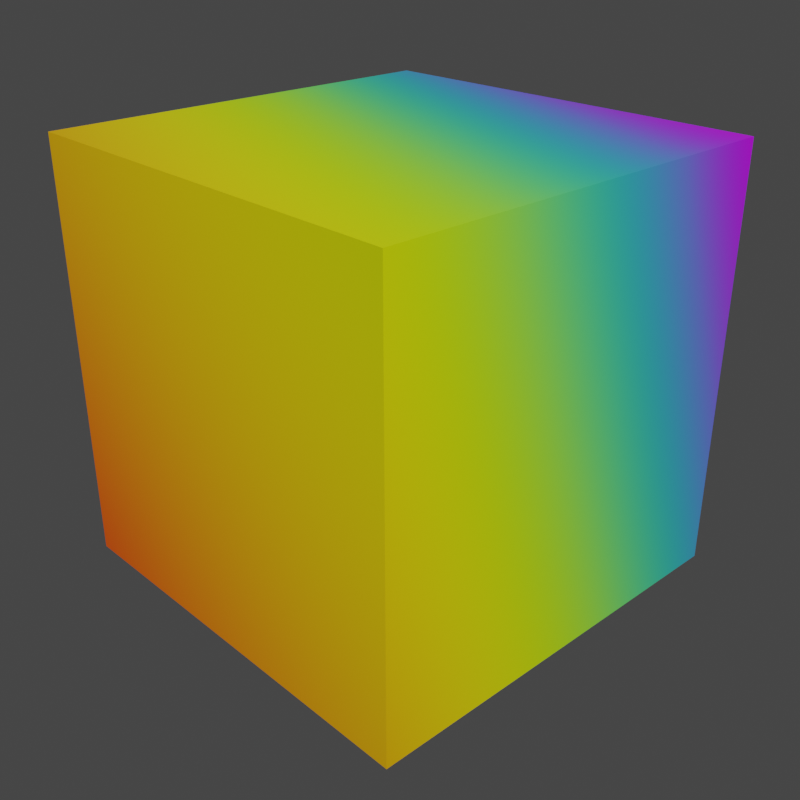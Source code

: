 # Source: icon2.blend  (saved by Blender 3.1.7; exported with 4.5.12 LTS)
import bpy
from mathutils import Matrix  # noqa: F401  (used for matrix-valued properties, if any)

bpy.ops.wm.read_factory_settings(use_empty=True)
scene = bpy.context.scene
scene.name = 'Scene'

# ---- collections
col_collection = bpy.data.collections.new('Collection'); scene.collection.children.link(col_collection)

# ---- materials (node trees are filled in below, after node groups)
mat_material = bpy.data.materials.new('Material')
mat_material.alpha_threshold = 0.0
mat_material.use_backface_culling = True
mat_material.line_color = (0.0, 0.0, 0.0, 1.0)
mat_black = bpy.data.materials.new('Black')
mat_black.use_transparent_shadow = False
mat_white = bpy.data.materials.new('White')
mat_white.use_transparent_shadow = False
mat_red = bpy.data.materials.new('Red')
mat_red.use_transparent_shadow = False
mat_green = bpy.data.materials.new('Green')
mat_green.use_transparent_shadow = False
mat_blue = bpy.data.materials.new('Blue')
mat_blue.use_transparent_shadow = False
mat_grey = bpy.data.materials.new('Grey')
mat_grey.use_transparent_shadow = False
mat_material_001 = bpy.data.materials.new('Material.001')
mat_material_001.use_transparent_shadow = False

# ---- material node trees
mat_material.use_nodes = True; mat_material.node_tree.nodes.clear()
_N = mat_material.node_tree.nodes; _L = mat_material.node_tree.links
n0 = _N.new('ShaderNodeOutputMaterial'); n0.name = 'Material Output'; n0.location = (772, 300)
n0.target = 'CYCLES'
n1 = _N.new('ShaderNodeBsdfPrincipled'); n1.name = 'Principled BSDF'; n1.location = (482, 300)
n1.distribution = 'GGX'
n1.subsurface_method = 'RANDOM_WALK_SKIN'
n1.inputs[2].default_value = 0.4
n1.inputs[3].default_value = 1.45
n1.inputs[28].default_value = 1.0
n2 = _N.new('ShaderNodeTexGradient'); n2.name = 'Gradient Texture'; n2.location = (-261, 17)
n3 = _N.new('ShaderNodeTexCoord'); n3.name = 'Texture Coordinate'; n3.location = (-888, 233)
n4 = _N.new('ShaderNodeVectorRotate'); n4.name = 'Vector Rotate'; n4.location = (-668, 243)
n4.inputs[1].default_value = (-0.7, -0.6, 0.0)
n4.inputs[2].default_value = (-0.4, -0.6, 0.8)
n4.inputs[3].default_value = -1.363
n5 = _N.new('ShaderNodeHueSaturation'); n5.name = 'Hue Saturation Value'; n5.location = (243, 213)
n5.inputs[2].default_value = 0.4
n6 = _N.new('ShaderNodeVectorMath'); n6.name = 'Vector Math'; n6.location = (-448, 196)
n6.operation = 'SCALE'
n6.inputs[3].default_value = 0.6
n7 = _N.new('ShaderNodeValToRGB'); n7.name = 'ColorRamp'; n7.location = (-71, 150)
n7.color_ramp.interpolation = 'B_SPLINE'
while len(n7.color_ramp.elements) > 1: n7.color_ramp.elements.remove(n7.color_ramp.elements[-1])
n7.color_ramp.elements[0].position = 0.0; n7.color_ramp.elements[0].color = (1.0, 0.0, 0.0, 1.0)
_e = n7.color_ramp.elements.new(0.2); _e.color = (1.0, 0.3922, 0.0, 1.0)
_e = n7.color_ramp.elements.new(0.4); _e.color = (1.0, 1.0, 0.0, 1.0)
_e = n7.color_ramp.elements.new(0.6091); _e.color = (0.0, 1.0, 0.0, 1.0)
_e = n7.color_ramp.elements.new(0.8273); _e.color = (0.0, 0.0, 1.0, 1.0)
_e = n7.color_ramp.elements.new(1.0); _e.color = (0.8551, 0.0, 1.0, 1.0)
n8 = _N.new('ShaderNodeOutputMaterial'); n8.name = 'Material Output.001'; n8.location = (0, 0)
n8.target = 'EEVEE'
n9 = _N.new('ShaderNodeMixShader'); n9.name = 'Mix Shader'; n9.location = (0, 0)
n9.label = 'Disable Shadow'
n9.hide = True
n10 = _N.new('ShaderNodeLightPath'); n10.name = 'Light Path'; n10.location = (0, 0)
n10.hide = True
n11 = _N.new('ShaderNodeBsdfTransparent'); n11.name = 'Transparent BSDF'; n11.location = (0, 0)
n11.hide = True
_L.new(n1.outputs[0], n0.inputs[0])
_L.new(n5.outputs[0], n1.inputs[0])
_L.new(n2.outputs[1], n7.inputs[0])
_L.new(n6.outputs[0], n2.inputs[0])
_L.new(n4.outputs[0], n6.inputs[0])
_L.new(n3.outputs[0], n4.inputs[0])
_L.new(n7.outputs[0], n5.inputs[4])
_L.new(n5.outputs[0], n1.inputs[27])
_L.new(n1.outputs[0], n9.inputs[1])
_L.new(n9.outputs[0], n8.inputs[0])
_L.new(n10.outputs[1], n9.inputs[0])
_L.new(n11.outputs[0], n9.inputs[2])
n0.is_active_output = True
mat_material_001.use_nodes = True; mat_material_001.node_tree.nodes.clear()
_N = mat_material_001.node_tree.nodes; _L = mat_material_001.node_tree.links
n0 = _N.new('ShaderNodeBsdfPrincipled'); n0.name = 'Principled BSDF'; n0.location = (10, 300)
n0.distribution = 'GGX'
n0.subsurface_method = 'RANDOM_WALK_SKIN'
n0.inputs[3].default_value = 1.45
n0.inputs[4].default_value = 0.0
n0.inputs[27].default_value = (0.0, 0.0, 0.0, 1.0)
n0.inputs[28].default_value = 1.0
n1 = _N.new('ShaderNodeOutputMaterial'); n1.name = 'Material Output'; n1.location = (300, 300)
_L.new(n0.outputs[0], n1.inputs[0])
n1.is_active_output = True

# ---- world
world_world = bpy.data.worlds.new('World'); scene.world = world_world
world_world.use_nodes = True; world_world.node_tree.nodes.clear()
_N = world_world.node_tree.nodes; _L = world_world.node_tree.links
n0 = _N.new('ShaderNodeOutputWorld'); n0.name = 'World Output'; n0.location = (300, 300)
n1 = _N.new('ShaderNodeBackground'); n1.name = 'Background'; n1.location = (10, 300)
n1.inputs[0].default_value = (0.05088, 0.05088, 0.05088, 1.0)
_L.new(n1.outputs[0], n0.inputs[0])
n0.is_active_output = True
world_world.color = (0.05088, 0.05088, 0.05088)
world_world.use_sun_shadow = False
world_world.sun_shadow_jitter_overblur = 0.0

# ---- cameras
cam_camera = bpy.data.cameras.new('Camera')
cam_camera.clip_end = 100.0
cam_camera.ortho_scale = 7.314

# ---- lights
light_light = bpy.data.lights.new('Light', 'POINT')
light_light.transmission_factor = 0.0
light_light.energy = 1000.0
light_light.shadow_soft_size = 0.1
light_light.shadow_maximum_resolution = 0.006
light_light.use_absolute_resolution = True

# ---- meshes
me_cube = bpy.data.meshes.new('Cube')
me_cube.from_pydata([(1.0, 1.0, 1.0), (1.0, 1.0, -1.0), (1.0, -1.0, 1.0), (1.0, -1.0, -1.0), (-1.0, 1.0, 1.0), (-1.0, 1.0, -1.0), (-1.0, -1.0, 1.0), (-1.0, -1.0, -1.0)], [], [(0, 2, 6, 4), (3, 7, 6, 2), (7, 5, 4, 6), (5, 7, 3, 1), (1, 3, 2, 0), (5, 1, 0, 4)])
_uv = me_cube.uv_layers.new(name='UVMap')
_uv.uv.foreach_set('vector', [0.625, 0.5, 0.625, 0.75, 0.875, 0.75, 0.875, 0.5, 0.375, 0.75, 0.375, 1.0, 0.625, 1.0, 0.625, 0.75, 0.375, 0.0, 0.375, 0.25, 0.625, 0.25, 0.625, 0.0, 0.125, 0.5, 0.125, 0.75, 0.375, 0.75, 0.375, 0.5, 0.375, 0.5, 0.375, 0.75, 0.625, 0.75, 0.625, 0.5, 0.375, 0.25, 0.375, 0.5, 0.625, 0.5, 0.625, 0.25])
me_cube.materials.append(mat_material)
me_cube.use_remesh_preserve_volume = False
me_cube.use_remesh_preserve_attributes = False
me_cube.use_mirror_vertex_groups = False
me_cube.update()
me_icosphere = bpy.data.meshes.new('Icosphere')
me_icosphere.from_pydata([(-0.3934, 0.0, -1.545), (0.7236, -0.5257, -0.4472), (-0.2764, -0.8506, -0.4472), (-0.8944, 0.0, -0.4472), (-0.2764, 0.8506, -0.4472), (0.7236, 0.5257, -0.4472), (0.2764, -0.8506, 0.4472), (-0.7236, -0.5257, 0.4472), (-0.7236, 0.5257, 0.4472), (0.2764, 0.8506, 0.4472), (0.8944, 0.0, 0.4472), (0.0, 0.0, 1.0), (-0.1625, -0.5, -0.8507), (0.4253, -0.309, -0.8507), (0.2629, -0.809, -0.5257), (0.8506, 0.0, -0.5257), (0.4253, 0.309, -0.8507), (-0.5257, 0.0, -0.8507), (-0.6882, -0.5, -0.5257), (-0.1625, 0.5, -0.8507), (-0.6882, 0.5, -0.5257), (0.2629, 0.809, -0.5257), (0.9511, -0.309, 0.0), (0.9511, 0.309, 0.0), (0.0, -1.0, 0.0), (0.5878, -0.809, 0.0), (-0.9511, -0.309, 0.0), (-0.5878, -0.809, 0.0), (-0.5878, 0.809, 0.0), (-0.9511, 0.309, 0.0), (0.5878, 0.809, 0.0), (0.0, 1.0, 0.0), (0.6882, -0.5, 0.5257), (-0.2629, -0.809, 0.5257), (-0.8506, 0.0, 0.5257), (-0.2629, 0.809, 0.5257), (0.6882, 0.5, 0.5257), (0.1625, -0.5, 0.8507), (0.5257, 0.0, 0.8507), (-0.4253, -0.309, 0.8507), (-0.4253, 0.309, 0.8507), (0.1625, 0.5, 0.8507), (-0.3446, -0.603, -1.577), (-0.1804, -0.6041, -1.216), (0.3789, -0.4899, -1.216), (0.3789, 0.4899, -1.216), (-0.2402, 0.0, -1.216), (-0.1804, 0.6041, -1.216), (-0.1804, -0.639, -2.649), (0.259, -0.5237, -2.649), (0.259, 0.5237, -2.649), (-0.1979, 0.0, -2.703), (-0.1804, 0.639, -2.649), (0.2593, -0.4899, -1.62), (-0.3446, 0.603, -1.577), (0.2593, 0.4899, -1.62), (-0.1393, 0.776, -1.62), (-0.1393, 0.776, -1.216), (0.302, 0.6672, -1.216), (-0.1393, -0.776, -1.216), (0.302, -0.6672, -1.216), (0.302, 0.6672, -1.62), (0.302, -0.6672, -1.62), (-0.1393, -0.776, -1.62), (-0.05565, 1.115, -1.62), (-0.07662, 1.041, -1.309), (0.3647, 0.9323, -1.309), (-0.07662, -1.041, -1.309), (0.3647, -0.9323, -1.309), (0.3857, 1.007, -1.62), (0.3857, -1.007, -1.62), (-0.05565, -1.115, -1.62), (0.2609, 0.7187, -2.59), (-0.07892, 0.8025, -2.59), (-0.07892, -0.8025, -2.59), (0.2609, -0.7187, -2.59), (0.3254, 0.98, -2.59), (-0.01449, 1.064, -2.59), (-0.01449, -1.064, -2.59), (0.3254, -0.98, -2.59), (-0.1134, -0.4157, -1.136), (-0.1265, -0.4184, -0.9573), (0.3788, -0.2057, -0.9034), (0.2929, -0.3838, -1.161), (0.3788, 0.2057, -0.9034), (0.2929, 0.3838, -1.161), (-0.2414, 0.0, -1.188), (-0.403, 0.0, -0.9651), (-0.1134, 0.4157, -1.136), (-0.1265, 0.4184, -0.9573), (0.4253, 0.0, -0.8507), (0.3789, 0.0, -1.216), (0.2595, 0.0, -2.671), (0.2593, 0.0, -1.62), (0.3788, 0.0, -0.9034), (0.2929, 0.0, -1.161), (0.21, 0.4441, -4.278), (0.21, 0.05775, -4.278), (-0.1848, 0.05775, -4.278), (-0.1367, 0.535, -4.278), (-0.1367, -0.535, -4.278), (-0.1848, -0.05775, -4.278), (0.21, -0.05775, -4.278), (0.21, -0.4441, -4.278), (-0.2236, -0.6109, -2.135), (0.1728, -0.502, -2.135), (0.1728, 0.502, -2.135), (-0.2236, 0.6109, -2.135), (-0.3668, 0.0, -2.146), (0.1728, 0.0, -2.135)], [], [(88, 85, 45, 47), (1, 13, 15), (83, 80, 43, 44), (95, 83, 44, 91), (12, 17, 87, 81), (1, 15, 22), (2, 14, 24), (3, 18, 26), (4, 20, 28), (5, 21, 30), (1, 22, 25), (2, 24, 27), (3, 26, 29), (4, 28, 31), (5, 30, 23), (6, 32, 37), (7, 33, 39), (8, 34, 40), (9, 35, 41), (10, 36, 38), (38, 41, 11), (38, 36, 41), (36, 9, 41), (41, 40, 11), (41, 35, 40), (35, 8, 40), (40, 39, 11), (40, 34, 39), (34, 7, 39), (39, 37, 11), (39, 33, 37), (33, 6, 37), (37, 38, 11), (37, 32, 38), (32, 10, 38), (23, 36, 10), (23, 30, 36), (30, 9, 36), (31, 35, 9), (31, 28, 35), (28, 8, 35), (29, 34, 8), (29, 26, 34), (26, 7, 34), (27, 33, 7), (27, 24, 33), (24, 6, 33), (25, 32, 6), (25, 22, 32), (22, 10, 32), (30, 31, 9), (30, 21, 31), (21, 4, 31), (28, 29, 8), (28, 20, 29), (20, 3, 29), (26, 27, 7), (26, 18, 27), (18, 2, 27), (24, 25, 6), (24, 14, 25), (14, 1, 25), (22, 23, 10), (22, 15, 23), (15, 5, 23), (16, 21, 5), (16, 19, 21), (19, 4, 21), (19, 20, 4), (19, 17, 20), (17, 3, 20), (17, 18, 3), (17, 12, 18), (12, 2, 18), (15, 16, 5), (15, 13, 90, 16), (86, 88, 47, 46), (12, 14, 2), (12, 13, 14), (13, 1, 14), (19, 16, 84, 89), (17, 19, 89, 87), (90, 13, 82, 94), (80, 86, 46, 43), (104, 108, 51, 48), (105, 104, 48, 49), (108, 107, 52, 51), (109, 105, 49, 92), (107, 106, 50, 52), (43, 42, 63, 59), (43, 46, 0, 42), (46, 47, 54, 0), (91, 44, 53, 93), (47, 45, 58, 57), (56, 57, 65, 64), (60, 59, 67, 68), (54, 47, 57, 56), (42, 53, 62, 63), (53, 44, 60, 62), (45, 55, 61, 58), (55, 54, 56, 61), (44, 43, 59, 60), (68, 67, 71, 70), (65, 66, 69, 64), (69, 61, 72, 76), (59, 63, 71, 67), (58, 61, 69, 66), (57, 58, 66, 65), (70, 71, 78, 79), (62, 60, 68, 70), (74, 75, 79, 78), (72, 73, 77, 76), (62, 70, 79, 75), (61, 56, 73, 72), (64, 69, 76, 77), (71, 63, 74, 78), (63, 62, 75, 74), (56, 64, 77, 73), (85, 88, 89, 84), (88, 86, 87, 89), (86, 80, 81, 87), (94, 82, 83, 95), (80, 83, 82, 81), (13, 12, 81, 82), (84, 94, 95, 85), (45, 91, 93, 55), (106, 109, 92, 50), (16, 90, 94, 84), (85, 95, 91, 45), (96, 97, 98, 99), (92, 97, 96, 50), (51, 98, 97, 92), (52, 99, 98, 51), (50, 96, 99, 52), (100, 101, 102, 103), (51, 101, 100, 48), (92, 102, 101, 51), (49, 103, 102, 92), (48, 100, 103, 49), (55, 93, 109, 106), (54, 55, 106, 107), (93, 53, 105, 109), (0, 54, 107, 108), (53, 42, 104, 105), (42, 0, 108, 104)])
me_icosphere.polygons.foreach_set('use_smooth', [True] * 145)
_uv = me_icosphere.uv_layers.new(name='UVMap')
_uv.uv.foreach_set('vector', [0.5909, 0.07873, 0.5, 0.07873, 0.5, 0.07873, 0.5909, 0.07873, 0.2727, 0.1575, 0.3182, 0.07873, 0.3636, 0.1575, 0.2273, 0.07873, 0.1364, 0.07873, 0.1364, 0.07873, 0.2273, 0.07873, 0.3636, 0.07873, 0.3182, 0.07873, 0.3182, 0.07873, 0.3636, 0.07873, 0.9545, 0.07873, 0.8636, 0.07873, 0.8636, 0.07873, 0.9545, 0.07873, 0.2727, 0.1575, 0.3636, 0.1575, 0.3182, 0.2362, 0.09091, 0.1575, 0.1818, 0.1575, 0.1364, 0.2362, 0.8182, 0.1575, 0.9091, 0.1575, 0.8636, 0.2362, 0.6364, 0.1575, 0.7273, 0.1575, 0.6818, 0.2362, 0.4545, 0.1575, 0.5455, 0.1575, 0.5, 0.2362, 0.2727, 0.1575, 0.3182, 0.2362, 0.2273, 0.2362, 0.09091, 0.1575, 0.1364, 0.2362, 0.04546, 0.2362, 0.8182, 0.1575, 0.8636, 0.2362, 0.7727, 0.2362, 0.6364, 0.1575, 0.6818, 0.2362, 0.5909, 0.2362, 0.4545, 0.1575, 0.5, 0.2362, 0.4091, 0.2362, 0.1818, 0.3149, 0.2727, 0.3149, 0.2273, 0.3937, 0.0, 0.3149, 0.09091, 0.3149, 0.04546, 0.3937, 0.7273, 0.3149, 0.8182, 0.3149, 0.7727, 0.3937, 0.5455, 0.3149, 0.6364, 0.3149, 0.5909, 0.3937, 0.3636, 0.3149, 0.4545, 0.3149, 0.4091, 0.3937, 0.4091, 0.3937, 0.5, 0.3937, 0.4545, 0.4724, 0.4091, 0.3937, 0.4545, 0.3149, 0.5, 0.3937, 0.4545, 0.3149, 0.5455, 0.3149, 0.5, 0.3937, 0.5909, 0.3937, 0.6818, 0.3937, 0.6364, 0.4724, 0.5909, 0.3937, 0.6364, 0.3149, 0.6818, 0.3937, 0.6364, 0.3149, 0.7273, 0.3149, 0.6818, 0.3937, 0.7727, 0.3937, 0.8636, 0.3937, 0.8182, 0.4724, 0.7727, 0.3937, 0.8182, 0.3149, 0.8636, 0.3937, 0.8182, 0.3149, 0.9091, 0.3149, 0.8636, 0.3937, 0.04546, 0.3937, 0.1364, 0.3937, 0.09091, 0.4724, 0.04546, 0.3937, 0.09091, 0.3149, 0.1364, 0.3937, 0.09091, 0.3149, 0.1818, 0.3149, 0.1364, 0.3937, 0.2273, 0.3937, 0.3182, 0.3937, 0.2727, 0.4724, 0.2273, 0.3937, 0.2727, 0.3149, 0.3182, 0.3937, 0.2727, 0.3149, 0.3636, 0.3149, 0.3182, 0.3937, 0.4091, 0.2362, 0.4545, 0.3149, 0.3636, 0.3149, 0.4091, 0.2362, 0.5, 0.2362, 0.4545, 0.3149, 0.5, 0.2362, 0.5455, 0.3149, 0.4545, 0.3149, 0.5909, 0.2362, 0.6364, 0.3149, 0.5455, 0.3149, 0.5909, 0.2362, 0.6818, 0.2362, 0.6364, 0.3149, 0.6818, 0.2362, 0.7273, 0.3149, 0.6364, 0.3149, 0.7727, 0.2362, 0.8182, 0.3149, 0.7273, 0.3149, 0.7727, 0.2362, 0.8636, 0.2362, 0.8182, 0.3149, 0.8636, 0.2362, 0.9091, 0.3149, 0.8182, 0.3149, 0.04546, 0.2362, 0.09091, 0.3149, 0.0, 0.3149, 0.04546, 0.2362, 0.1364, 0.2362, 0.09091, 0.3149, 0.1364, 0.2362, 0.1818, 0.3149, 0.09091, 0.3149, 0.2273, 0.2362, 0.2727, 0.3149, 0.1818, 0.3149, 0.2273, 0.2362, 0.3182, 0.2362, 0.2727, 0.3149, 0.3182, 0.2362, 0.3636, 0.3149, 0.2727, 0.3149, 0.5, 0.2362, 0.5909, 0.2362, 0.5455, 0.3149, 0.5, 0.2362, 0.5455, 0.1575, 0.5909, 0.2362, 0.5455, 0.1575, 0.6364, 0.1575, 0.5909, 0.2362, 0.6818, 0.2362, 0.7727, 0.2362, 0.7273, 0.3149, 0.6818, 0.2362, 0.7273, 0.1575, 0.7727, 0.2362, 0.7273, 0.1575, 0.8182, 0.1575, 0.7727, 0.2362, 0.8636, 0.2362, 0.9545, 0.2362, 0.9091, 0.3149, 0.8636, 0.2362, 0.9091, 0.1575, 0.9545, 0.2362, 0.9091, 0.1575, 1.0, 0.1575, 0.9545, 0.2362, 0.1364, 0.2362, 0.2273, 0.2362, 0.1818, 0.3149, 0.1364, 0.2362, 0.1818, 0.1575, 0.2273, 0.2362, 0.1818, 0.1575, 0.2727, 0.1575, 0.2273, 0.2362, 0.3182, 0.2362, 0.4091, 0.2362, 0.3636, 0.3149, 0.3182, 0.2362, 0.3636, 0.1575, 0.4091, 0.2362, 0.3636, 0.1575, 0.4545, 0.1575, 0.4091, 0.2362, 0.5, 0.07873, 0.5455, 0.1575, 0.4545, 0.1575, 0.5, 0.07873, 0.5909, 0.07873, 0.5455, 0.1575, 0.5909, 0.07873, 0.6364, 0.1575, 0.5455, 0.1575, 0.6818, 0.07873, 0.7273, 0.1575, 0.6364, 0.1575, 0.6818, 0.07873, 0.7727, 0.07873, 0.7273, 0.1575, 0.7727, 0.07873, 0.8182, 0.1575, 0.7273, 0.1575, 0.8636, 0.07873, 0.9091, 0.1575, 0.8182, 0.1575, 0.8636, 0.07873, 0.9545, 0.07873, 0.9091, 0.1575, 0.9545, 0.07873, 1.0, 0.1575, 0.9091, 0.1575, 0.3636, 0.1575, 0.4091, 0.07873, 0.4545, 0.1575, 0.3636, 0.1575, 0.3182, 0.07873, 0.3636, 0.07873, 0.4091, 0.07873, 0.7727, 0.07873, 0.6818, 0.07873, 0.6818, 0.07873, 0.7727, 0.07873, 0.1364, 0.07873, 0.1818, 0.1575, 0.09091, 0.1575, 0.1364, 0.07873, 0.2273, 0.07873, 0.1818, 0.1575, 0.2273, 0.07873, 0.2727, 0.1575, 0.1818, 0.1575, 0.5909, 0.07873, 0.5, 0.07873, 0.4962, 0.07873, 0.5909, 0.07873, 0.7727, 0.07873, 0.6818, 0.07873, 0.6818, 0.07873, 0.7727, 0.07873, 0.3636, 0.07873, 0.3182, 0.07873, 0.3172, 0.07873, 0.3636, 0.07873, 0.9545, 0.07873, 0.8636, 0.07873, 0.8636, 0.07873, 0.9545, 0.07873, 0.9545, 0.07873, 0.8636, 0.07873, 0.8636, 0.07873, 0.9545, 0.07873, 0.2273, 0.07873, 0.1364, 0.07873, 0.1364, 0.07873, 0.2273, 0.07873, 0.7727, 0.07873, 0.6818, 0.07873, 0.6818, 0.07873, 0.7727, 0.07873, 0.3636, 0.07873, 0.3182, 0.07873, 0.3182, 0.07873, 0.3636, 0.07873, 0.5909, 0.07873, 0.5, 0.07873, 0.5, 0.07873, 0.5909, 0.07873, 0.9545, 0.07873, 0.9545, 0.07873, 0.9545, 0.07873, 0.9545, 0.07873, 0.9545, 0.07873, 0.8636, 0.07873, 0.8636, 0.07873, 0.9545, 0.07873, 0.7727, 0.07873, 0.6818, 0.07873, 0.6818, 0.07873, 0.7727, 0.07873, 0.3636, 0.07873, 0.3182, 0.07873, 0.3182, 0.07873, 0.3636, 0.07873, 0.5909, 0.07873, 0.5, 0.07873, 0.5, 0.07873, 0.5909, 0.07873, 0.6818, 0.07873, 0.6818, 0.07873, 0.6818, 0.07873, 0.6818, 0.07873, 0.2273, 0.07873, 0.1364, 0.07873, 0.1364, 0.07873, 0.2273, 0.07873, 0.6818, 0.07873, 0.6818, 0.07873, 0.6818, 0.07873, 0.6818, 0.07873, 0.1364, 0.07873, 0.2273, 0.07873, 0.2273, 0.07873, 0.1364, 0.07873, 0.3182, 0.07873, 0.3182, 0.07873, 0.3182, 0.07873, 0.3182, 0.07873, 0.4091, 0.07873, 0.4091, 0.07873, 0.4091, 0.07873, 0.4091, 0.07873, 0.5, 0.07873, 0.5909, 0.07873, 0.5909, 0.07873, 0.5, 0.07873, 0.2273, 0.07873, 0.1364, 0.07873, 0.1364, 0.07873, 0.2273, 0.07873, 0.2273, 0.07873, 0.1364, 0.07873, 0.1364, 0.07873, 0.2273, 0.07873, 0.5909, 0.07873, 0.5, 0.07873, 0.5, 0.07873, 0.5909, 0.07873, 0.4091, 0.07873, 0.4091, 0.07873, 0.4091, 0.07873, 0.4091, 0.07873, 0.9545, 0.07873, 0.9545, 0.07873, 0.9545, 0.07873, 0.9545, 0.07873, 0.4091, 0.07873, 0.4091, 0.07873, 0.4091, 0.07873, 0.4091, 0.07873, 0.5909, 0.07873, 0.5, 0.07873, 0.5, 0.07873, 0.5909, 0.07873, 0.2273, 0.07873, 0.1364, 0.07873, 0.1364, 0.07873, 0.2273, 0.07873, 0.3182, 0.07873, 0.3182, 0.07873, 0.3182, 0.07873, 0.3182, 0.07873, 0.1364, 0.07873, 0.2273, 0.07873, 0.2273, 0.07873, 0.1364, 0.07873, 0.5, 0.07873, 0.5909, 0.07873, 0.5909, 0.07873, 0.5, 0.07873, 0.3182, 0.07873, 0.3182, 0.07873, 0.3182, 0.07873, 0.3182, 0.07873, 0.5, 0.07873, 0.5909, 0.07873, 0.5909, 0.07873, 0.5, 0.07873, 0.5909, 0.07873, 0.5, 0.07873, 0.5, 0.07873, 0.5909, 0.07873, 0.9545, 0.07873, 0.9545, 0.07873, 0.9545, 0.07873, 0.9545, 0.07873, 0.1364, 0.07873, 0.2273, 0.07873, 0.2273, 0.07873, 0.1364, 0.07873, 0.6818, 0.07873, 0.6818, 0.07873, 0.6818, 0.07873, 0.6818, 0.07873, 0.5, 0.07873, 0.5909, 0.07873, 0.5909, 0.07873, 0.4962, 0.07873, 0.6818, 0.07873, 0.7727, 0.07873, 0.7727, 0.07873, 0.6818, 0.07873, 0.8636, 0.07873, 0.9545, 0.07873, 0.9545, 0.07873, 0.8636, 0.07873, 0.3636, 0.07873, 0.3172, 0.07873, 0.3182, 0.07873, 0.3636, 0.07873, 0.1364, 0.07873, 0.2273, 0.07873, 0.231, 0.07873, 0.1364, 0.07873, 0.2273, 0.07873, 0.1364, 0.07873, 0.1364, 0.07873, 0.231, 0.07873, 0.4101, 0.07873, 0.3636, 0.07873, 0.3636, 0.07873, 0.4091, 0.07873, 0.4091, 0.07873, 0.3636, 0.07873, 0.3636, 0.07873, 0.4091, 0.07873, 0.4091, 0.07873, 0.3636, 0.07873, 0.3636, 0.07873, 0.4091, 0.07873, 0.4091, 0.07873, 0.3636, 0.07873, 0.3636, 0.07873, 0.4101, 0.07873, 0.4091, 0.07873, 0.3636, 0.07873, 0.3636, 0.07873, 0.4091, 0.07873, 0.4091, 0.07873, 0.3636, 0.07873, 0.7727, 0.07873, 0.6818, 0.07873, 0.3636, 0.07873, 0.3636, 0.07873, 0.4091, 0.07873, 0.4091, 0.07873, 0.7727, 0.07873, 0.7727, 0.07873, 0.3636, 0.07873, 0.3636, 0.07873, 0.6818, 0.07873, 0.6818, 0.07873, 0.7727, 0.07873, 0.7727, 0.07873, 0.4091, 0.07873, 0.4091, 0.07873, 0.6818, 0.07873, 0.6818, 0.07873, 0.1364, 0.07873, 0.7727, 0.07873, 0.3636, 0.07873, 0.2273, 0.07873, 0.7727, 0.07873, 0.7727, 0.07873, 0.1364, 0.07873, 0.1364, 0.07873, 0.3636, 0.07873, 0.3636, 0.07873, 0.7727, 0.07873, 0.7727, 0.07873, 0.2273, 0.07873, 0.2273, 0.07873, 0.3636, 0.07873, 0.3636, 0.07873, 0.1364, 0.07873, 0.1364, 0.07873, 0.2273, 0.07873, 0.2273, 0.07873, 0.4091, 0.07873, 0.3636, 0.07873, 0.3636, 0.07873, 0.4091, 0.07873, 0.5909, 0.07873, 0.5, 0.07873, 0.5, 0.07873, 0.5909, 0.07873, 0.3636, 0.07873, 0.3182, 0.07873, 0.3182, 0.07873, 0.3636, 0.07873, 0.7727, 0.07873, 0.6818, 0.07873, 0.6818, 0.07873, 0.7727, 0.07873, 0.2273, 0.07873, 0.1364, 0.07873, 0.1364, 0.07873, 0.2273, 0.07873, 0.9545, 0.07873, 0.8636, 0.07873, 0.8636, 0.07873, 0.9545, 0.07873])
me_icosphere.materials.append(mat_material_001)
me_icosphere.use_remesh_fix_poles = True
me_icosphere.use_remesh_preserve_attributes = False
me_icosphere.use_mirror_y = True
me_icosphere.update()

# ---- objects
ob_cube = bpy.data.objects.new('Cube', me_cube)
ob_light = bpy.data.objects.new('Light', light_light)
ob_camera = bpy.data.objects.new('Camera', cam_camera)
ob_stroke = bpy.data.objects.new('Stroke', None)
ob_icosphere = bpy.data.objects.new('Icosphere', me_icosphere)

# ---- transforms, parenting, visibility, modifiers, constraints
ob_cube.location = (0.0, 0.0, 0.0)
ob_cube.lock_rotations_4d = False
ob_cube.empty_display_type = 'ARROWS'
ob_cube.visible_shadow = False
ob_cube.lineart.crease_threshold = 0.0
ob_light.location = (4.076, 1.005, 5.904)
ob_light.rotation_euler = (0.6503, 0.05522, 1.866)
ob_light.lock_rotations_4d = False
ob_light.empty_display_type = 'ARROWS'
ob_light.color = (0.0, 0.0, 0.0, 0.0)
ob_light.lineart.crease_threshold = 0.0
ob_camera.location = (3.25, -3.053, 2.029)
ob_camera.rotation_euler = (1.109, 0.0, 0.8149)
ob_camera.lock_rotations_4d = False
ob_camera.empty_display_type = 'ARROWS'
ob_camera.color = (0.0, 0.0, 0.0, 0.0)
ob_camera.display_type = 'WIRE'
ob_camera.lineart.crease_threshold = 0.0
ob_stroke.location = (0.0, 0.0, 0.0)
ob_stroke.empty_image_offset = (0.0, 0.0)
ob_stroke.color = (0.0, 0.0, 0.0, 1.0)
ob_stroke.use_grease_pencil_lights = True
_m = ob_stroke.modifiers.new('Line Art', 'LINEART')
_m.show_render = True
_m.use_edge_overlap = True
_m.split_angle = 1.047
_m.smooth_tolerance = 0.2
_m.use_output_vertex_group_match_by_name = False
_m.source_collection = col_collection
_m.use_contour = True
_m.use_loose = True
_m.use_crease = True
_m.use_material = True
_m.use_edge_mark = True
_m.use_intersection = True
_m.target_layer = 'Lines'
_m.target_material = mat_black
_m.overscan = 0.0
_m.radius = 0.0125
_m.use_back_face_culling = True
ob_icosphere.location = (0.1374, 0.1263, -0.1334)
ob_icosphere.rotation_euler = (0.0, -0.0, 2.314)
ob_icosphere.scale = (0.1739, 0.1739, 0.1739)
ob_icosphere.use_mesh_mirror_y = True

# ---- collection membership
col_collection.objects.link(ob_cube)
col_collection.objects.link(ob_light)
col_collection.objects.link(ob_camera)
col_collection.objects.link(ob_stroke)
col_collection.objects.link(ob_icosphere)

# ---- scene / render settings (as saved in the file)
scene.camera = ob_camera
scene.frame_start = 1; scene.frame_end = 250; scene.frame_set(1)
scene.render.engine = 'BLENDER_EEVEE_NEXT'
scene.render.resolution_x = 256
scene.render.resolution_y = 256
scene.render.film_transparent = True
scene.cycles.sampling_pattern = 'TABULATED_SOBOL'
scene.cycles.use_light_tree = False
scene.view_settings.view_transform = 'Filmic'
bpy.context.view_layer.update()
